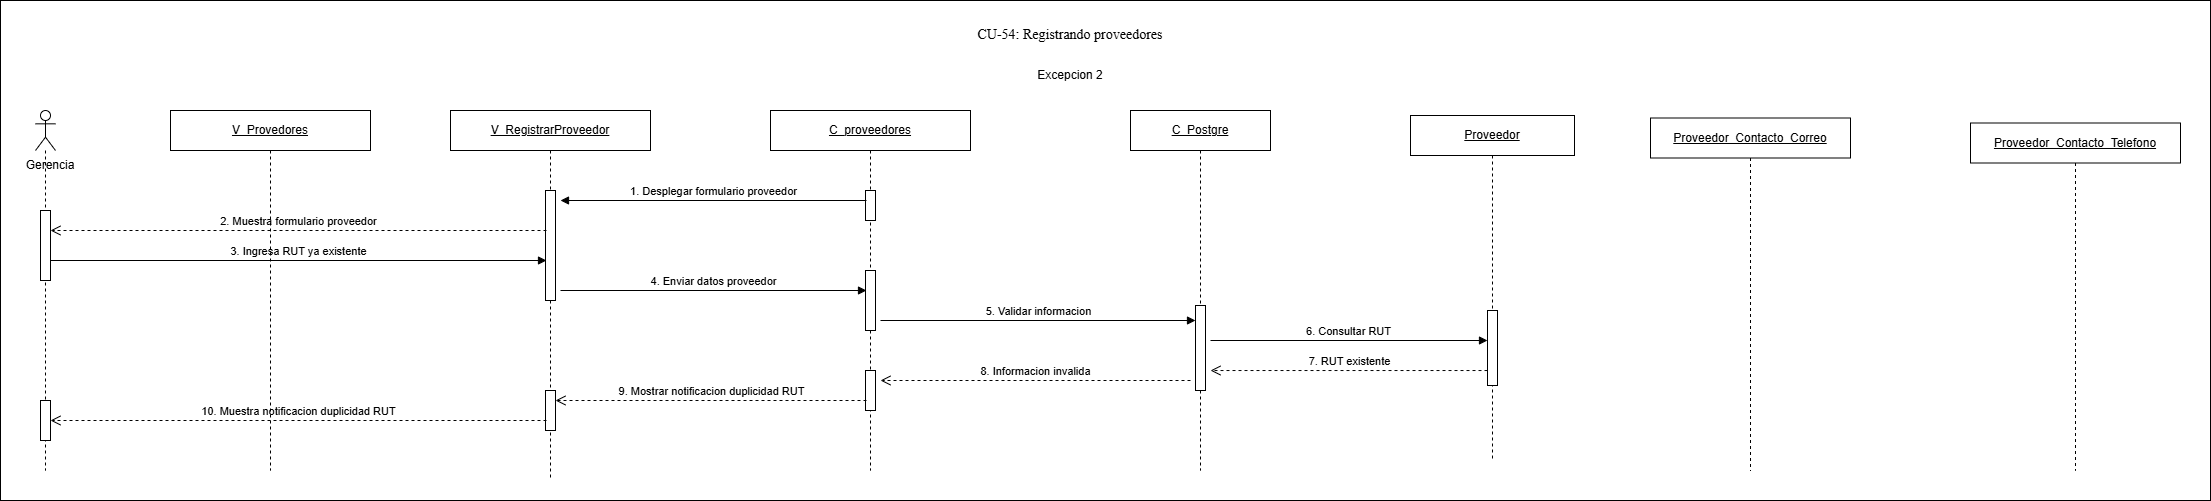

The diagram above was exported from draw.io. Its source (the exported page's mxGraphModel, read from the mxfile embedded in the PNG):
<mxGraphModel dx="3054" dy="1318" grid="1" gridSize="10" guides="1" tooltips="1" connect="1" arrows="1" fold="1" page="1" pageScale="1" pageWidth="827" pageHeight="1169" math="0" shadow="0">
  <root>
    <mxCell id="0" />
    <mxCell id="1" parent="0" />
    <mxCell id="LMgje009gsXaNScb1BCv-7" parent="1" style="rounded=0;whiteSpace=wrap;html=1;" value="" vertex="1">
      <mxGeometry height="500" width="2210" x="-150" y="100" as="geometry" />
    </mxCell>
    <mxCell id="BJbeqQl2mgjOqDfolK-c-1" parent="1" style="text;html=1;whiteSpace=wrap;strokeColor=none;fillColor=none;align=center;verticalAlign=middle;rounded=0;" value="Excepcion 2" vertex="1">
      <mxGeometry height="30" width="80" x="880" y="160" as="geometry" />
    </mxCell>
    <mxCell id="BJbeqQl2mgjOqDfolK-c-2" parent="1" style="shape=umlLifeline;perimeter=lifelinePerimeter;whiteSpace=wrap;html=1;container=1;dropTarget=0;collapsible=0;recursiveResize=0;outlineConnect=0;portConstraint=eastwest;participant=umlActor;newEdgeStyle={&quot;curved&quot;:0,&quot;rounded&quot;:0};" value="" vertex="1">
      <mxGeometry height="360" width="20" x="-115" y="210" as="geometry" />
    </mxCell>
    <mxCell id="BJbeqQl2mgjOqDfolK-c-3" parent="BJbeqQl2mgjOqDfolK-c-2" style="html=1;points=[[0,0,0,0,5],[0,1,0,0,-5],[1,0,0,0,5],[1,1,0,0,-5]];perimeter=orthogonalPerimeter;outlineConnect=0;targetShapes=umlLifeline;portConstraint=eastwest;newEdgeStyle={&quot;curved&quot;:0,&quot;rounded&quot;:0};" value="" vertex="1">
      <mxGeometry height="70" width="10" x="5" y="100" as="geometry" />
    </mxCell>
    <mxCell id="crToV8aiGWT0e5BB4DLr-1" parent="BJbeqQl2mgjOqDfolK-c-2" style="html=1;points=[[0,0,0,0,5],[0,1,0,0,-5],[1,0,0,0,5],[1,1,0,0,-5]];perimeter=orthogonalPerimeter;outlineConnect=0;targetShapes=umlLifeline;portConstraint=eastwest;newEdgeStyle={&quot;curved&quot;:0,&quot;rounded&quot;:0};" value="" vertex="1">
      <mxGeometry height="40" width="10" x="5" y="290" as="geometry" />
    </mxCell>
    <mxCell id="BJbeqQl2mgjOqDfolK-c-4" parent="1" style="text;html=1;whiteSpace=wrap;strokeColor=none;fillColor=none;align=center;verticalAlign=middle;rounded=0;" value="Gerencia" vertex="1">
      <mxGeometry height="30" width="80" x="-140" y="250" as="geometry" />
    </mxCell>
    <mxCell id="BJbeqQl2mgjOqDfolK-c-5" parent="1" style="shape=umlLifeline;perimeter=lifelinePerimeter;whiteSpace=wrap;html=1;container=1;dropTarget=0;collapsible=0;recursiveResize=0;outlineConnect=0;portConstraint=eastwest;newEdgeStyle={&quot;curved&quot;:0,&quot;rounded&quot;:0};" value="&lt;u&gt;V_RegistrarProveedor&lt;/u&gt;" vertex="1">
      <mxGeometry height="370" width="200" x="300" y="210" as="geometry" />
    </mxCell>
    <mxCell id="BJbeqQl2mgjOqDfolK-c-6" parent="BJbeqQl2mgjOqDfolK-c-5" style="html=1;points=[[0,0,0,0,5],[0,1,0,0,-5],[1,0,0,0,5],[1,1,0,0,-5]];perimeter=orthogonalPerimeter;outlineConnect=0;targetShapes=umlLifeline;portConstraint=eastwest;newEdgeStyle={&quot;curved&quot;:0,&quot;rounded&quot;:0};" value="" vertex="1">
      <mxGeometry height="110" width="10" x="95" y="80" as="geometry" />
    </mxCell>
    <mxCell id="6jJVUBZfnULFYEPqSBwP-2" parent="BJbeqQl2mgjOqDfolK-c-5" style="html=1;points=[[0,0,0,0,5],[0,1,0,0,-5],[1,0,0,0,5],[1,1,0,0,-5]];perimeter=orthogonalPerimeter;outlineConnect=0;targetShapes=umlLifeline;portConstraint=eastwest;newEdgeStyle={&quot;curved&quot;:0,&quot;rounded&quot;:0};" value="" vertex="1">
      <mxGeometry height="40" width="10" x="95" y="280" as="geometry" />
    </mxCell>
    <mxCell id="BJbeqQl2mgjOqDfolK-c-7" parent="1" style="shape=umlLifeline;perimeter=lifelinePerimeter;whiteSpace=wrap;html=1;container=1;dropTarget=0;collapsible=0;recursiveResize=0;outlineConnect=0;portConstraint=eastwest;newEdgeStyle={&quot;curved&quot;:0,&quot;rounded&quot;:0};" value="&lt;u&gt;C_&lt;/u&gt;&lt;u&gt;proveedores&lt;/u&gt;" vertex="1">
      <mxGeometry height="360" width="200" x="620" y="210" as="geometry" />
    </mxCell>
    <mxCell id="BJbeqQl2mgjOqDfolK-c-8" parent="BJbeqQl2mgjOqDfolK-c-7" style="html=1;points=[[0,0,0,0,5],[0,1,0,0,-5],[1,0,0,0,5],[1,1,0,0,-5]];perimeter=orthogonalPerimeter;outlineConnect=0;targetShapes=umlLifeline;portConstraint=eastwest;newEdgeStyle={&quot;curved&quot;:0,&quot;rounded&quot;:0};" value="" vertex="1">
      <mxGeometry height="30" width="10" x="95" y="80" as="geometry" />
    </mxCell>
    <mxCell id="6jJVUBZfnULFYEPqSBwP-1" parent="BJbeqQl2mgjOqDfolK-c-7" style="html=1;points=[[0,0,0,0,5],[0,1,0,0,-5],[1,0,0,0,5],[1,1,0,0,-5]];perimeter=orthogonalPerimeter;outlineConnect=0;targetShapes=umlLifeline;portConstraint=eastwest;newEdgeStyle={&quot;curved&quot;:0,&quot;rounded&quot;:0};" value="" vertex="1">
      <mxGeometry height="60" width="10" x="95" y="160" as="geometry" />
    </mxCell>
    <mxCell id="ZNxmDdh5TxzrSmLXvlzT-4" parent="BJbeqQl2mgjOqDfolK-c-7" style="html=1;points=[[0,0,0,0,5],[0,1,0,0,-5],[1,0,0,0,5],[1,1,0,0,-5]];perimeter=orthogonalPerimeter;outlineConnect=0;targetShapes=umlLifeline;portConstraint=eastwest;newEdgeStyle={&quot;curved&quot;:0,&quot;rounded&quot;:0};" value="" vertex="1">
      <mxGeometry height="40" width="10" x="95" y="260" as="geometry" />
    </mxCell>
    <mxCell id="BJbeqQl2mgjOqDfolK-c-9" parent="1" style="shape=umlLifeline;perimeter=lifelinePerimeter;whiteSpace=wrap;html=1;container=1;dropTarget=0;collapsible=0;recursiveResize=0;outlineConnect=0;portConstraint=eastwest;newEdgeStyle={&quot;curved&quot;:0,&quot;rounded&quot;:0};" value="&lt;u&gt;Proveedor&lt;/u&gt;" vertex="1">
      <mxGeometry height="345" width="164" x="1260" y="215" as="geometry" />
    </mxCell>
    <mxCell id="6jJVUBZfnULFYEPqSBwP-3" parent="BJbeqQl2mgjOqDfolK-c-9" style="html=1;points=[[0,0,0,0,5],[0,1,0,0,-5],[1,0,0,0,5],[1,1,0,0,-5]];perimeter=orthogonalPerimeter;outlineConnect=0;targetShapes=umlLifeline;portConstraint=eastwest;newEdgeStyle={&quot;curved&quot;:0,&quot;rounded&quot;:0};" value="" vertex="1">
      <mxGeometry height="75" width="10" x="77" y="195" as="geometry" />
    </mxCell>
    <mxCell id="BJbeqQl2mgjOqDfolK-c-11" edge="1" parent="1" style="html=1;verticalAlign=bottom;endArrow=block;curved=0;rounded=0;" value="1. Desplegar formulario proveedor">
      <mxGeometry relative="1" width="80" as="geometry">
        <mxPoint x="716" y="300" as="sourcePoint" />
        <mxPoint x="410" y="300" as="targetPoint" />
      </mxGeometry>
    </mxCell>
    <mxCell id="BJbeqQl2mgjOqDfolK-c-12" edge="1" parent="1" style="html=1;verticalAlign=bottom;endArrow=open;dashed=1;endSize=8;curved=0;rounded=0;" target="BJbeqQl2mgjOqDfolK-c-3" value="2. Muestra formulario proveedor">
      <mxGeometry relative="1" as="geometry">
        <mxPoint x="396" y="330" as="sourcePoint" />
        <mxPoint x="-90" y="330" as="targetPoint" />
      </mxGeometry>
    </mxCell>
    <mxCell id="BJbeqQl2mgjOqDfolK-c-13" edge="1" parent="1" source="BJbeqQl2mgjOqDfolK-c-3" style="html=1;verticalAlign=bottom;endArrow=block;curved=0;rounded=0;" value="3. Ingresa RUT ya existente">
      <mxGeometry relative="1" width="80" as="geometry">
        <mxPoint x="-90" y="360" as="sourcePoint" />
        <mxPoint x="396" y="360" as="targetPoint" />
      </mxGeometry>
    </mxCell>
    <mxCell id="BJbeqQl2mgjOqDfolK-c-14" edge="1" parent="1" style="html=1;verticalAlign=bottom;endArrow=block;curved=0;rounded=0;" value="4. Enviar datos proveedor">
      <mxGeometry relative="1" width="80" as="geometry">
        <mxPoint x="410" y="390" as="sourcePoint" />
        <mxPoint x="716" y="390" as="targetPoint" />
      </mxGeometry>
    </mxCell>
    <mxCell id="BJbeqQl2mgjOqDfolK-c-17" edge="1" parent="1" style="html=1;verticalAlign=bottom;endArrow=open;dashed=1;endSize=8;curved=0;rounded=0;" target="6jJVUBZfnULFYEPqSBwP-2" value="9. Mostrar notificacion duplicidad RUT">
      <mxGeometry relative="1" as="geometry">
        <mxPoint x="716" y="500" as="sourcePoint" />
        <mxPoint x="410" y="500" as="targetPoint" />
      </mxGeometry>
    </mxCell>
    <mxCell id="BJbeqQl2mgjOqDfolK-c-18" edge="1" parent="1" style="html=1;verticalAlign=bottom;endArrow=open;dashed=1;endSize=8;curved=0;rounded=0;" target="crToV8aiGWT0e5BB4DLr-1" value="10. Muestra notificacion duplicidad RUT">
      <mxGeometry relative="1" as="geometry">
        <mxPoint x="396" y="520" as="sourcePoint" />
        <mxPoint x="-90" y="521" as="targetPoint" />
      </mxGeometry>
    </mxCell>
    <mxCell id="Y2Js_E8ecL3fr-IDrUMv-1" parent="1" style="text;html=1;whiteSpace=wrap;strokeColor=none;fillColor=none;align=center;verticalAlign=middle;rounded=0;" value="&lt;span style=&quot;font-family: &amp;quot;Times New Roman&amp;quot;, serif; white-space: pre-wrap; background-color: rgb(255, 255, 255);&quot;&gt;&lt;font style=&quot;font-size: 14px;&quot;&gt;CU-54: Registrando proveedores&lt;/font&gt;&lt;/span&gt;" vertex="1">
      <mxGeometry height="30" width="280" x="780" y="120" as="geometry" />
    </mxCell>
    <mxCell id="LMgje009gsXaNScb1BCv-3" parent="1" style="shape=umlLifeline;perimeter=lifelinePerimeter;whiteSpace=wrap;html=1;container=1;dropTarget=0;collapsible=0;recursiveResize=0;outlineConnect=0;portConstraint=eastwest;newEdgeStyle={&quot;curved&quot;:0,&quot;rounded&quot;:0};" value="&lt;u&gt;Proveedor_Contacto_Correo&lt;/u&gt;" vertex="1">
      <mxGeometry height="352.5" width="200" x="1500" y="217.5" as="geometry" />
    </mxCell>
    <mxCell id="LMgje009gsXaNScb1BCv-5" parent="1" style="shape=umlLifeline;perimeter=lifelinePerimeter;whiteSpace=wrap;html=1;container=1;dropTarget=0;collapsible=0;recursiveResize=0;outlineConnect=0;portConstraint=eastwest;newEdgeStyle={&quot;curved&quot;:0,&quot;rounded&quot;:0};" value="&lt;u&gt;Proveedor_Contacto_Telefono&lt;/u&gt;" vertex="1">
      <mxGeometry height="347.5" width="210" x="1820" y="222.5" as="geometry" />
    </mxCell>
    <mxCell id="nyDq73LeuKgu3odB4ea0-1" parent="1" style="shape=umlLifeline;perimeter=lifelinePerimeter;whiteSpace=wrap;html=1;container=1;dropTarget=0;collapsible=0;recursiveResize=0;outlineConnect=0;portConstraint=eastwest;newEdgeStyle={&quot;curved&quot;:0,&quot;rounded&quot;:0};" value="&lt;u&gt;V_Provedores&lt;/u&gt;" vertex="1">
      <mxGeometry height="360" width="200" x="20" y="210" as="geometry" />
    </mxCell>
    <mxCell id="O90psamZZojw4rjTwdQg-1" parent="1" style="shape=umlLifeline;perimeter=lifelinePerimeter;whiteSpace=wrap;html=1;container=1;dropTarget=0;collapsible=0;recursiveResize=0;outlineConnect=0;portConstraint=eastwest;newEdgeStyle={&quot;curved&quot;:0,&quot;rounded&quot;:0};" value="&lt;u&gt;C_&lt;/u&gt;&lt;u&gt;Postgre&lt;/u&gt;" vertex="1">
      <mxGeometry height="360" width="140" x="980" y="210" as="geometry" />
    </mxCell>
    <mxCell id="BJbeqQl2mgjOqDfolK-c-10" parent="O90psamZZojw4rjTwdQg-1" style="html=1;points=[[0,0,0,0,5],[0,1,0,0,-5],[1,0,0,0,5],[1,1,0,0,-5]];perimeter=orthogonalPerimeter;outlineConnect=0;targetShapes=umlLifeline;portConstraint=eastwest;newEdgeStyle={&quot;curved&quot;:0,&quot;rounded&quot;:0};" value="" vertex="1">
      <mxGeometry height="85" width="10" x="65" y="195" as="geometry" />
    </mxCell>
    <mxCell id="ZkS1VPqb0bUfTO2MOtq5-1" edge="1" parent="1" style="html=1;verticalAlign=bottom;endArrow=block;curved=0;rounded=0;" target="6jJVUBZfnULFYEPqSBwP-3" value="6. Consultar RUT">
      <mxGeometry relative="1" width="80" as="geometry">
        <mxPoint x="1060" y="440" as="sourcePoint" />
        <mxPoint x="1330" y="440" as="targetPoint" />
      </mxGeometry>
    </mxCell>
    <mxCell id="ZkS1VPqb0bUfTO2MOtq5-2" edge="1" parent="1" source="6jJVUBZfnULFYEPqSBwP-3" style="html=1;verticalAlign=bottom;endArrow=open;dashed=1;endSize=8;curved=0;rounded=0;entryX=1.5;entryY=0.765;entryDx=0;entryDy=0;entryPerimeter=0;" target="BJbeqQl2mgjOqDfolK-c-10" value="7. RUT existente">
      <mxGeometry relative="1" as="geometry">
        <mxPoint x="1330" y="470" as="sourcePoint" />
        <mxPoint x="1060" y="470" as="targetPoint" />
      </mxGeometry>
    </mxCell>
    <mxCell id="6jJVUBZfnULFYEPqSBwP-5" edge="1" parent="1" style="html=1;verticalAlign=bottom;endArrow=block;curved=0;rounded=0;" target="BJbeqQl2mgjOqDfolK-c-10" value="5. Validar informacion">
      <mxGeometry relative="1" width="80" as="geometry">
        <mxPoint x="730" y="420" as="sourcePoint" />
        <mxPoint x="1030" y="420" as="targetPoint" />
      </mxGeometry>
    </mxCell>
    <mxCell id="6jJVUBZfnULFYEPqSBwP-6" edge="1" parent="1" style="html=1;verticalAlign=bottom;endArrow=open;dashed=1;endSize=8;curved=0;rounded=0;" value="8. Informacion invalida">
      <mxGeometry relative="1" as="geometry">
        <mxPoint x="1040" y="480" as="sourcePoint" />
        <mxPoint x="730" y="480" as="targetPoint" />
      </mxGeometry>
    </mxCell>
  </root>
</mxGraphModel>